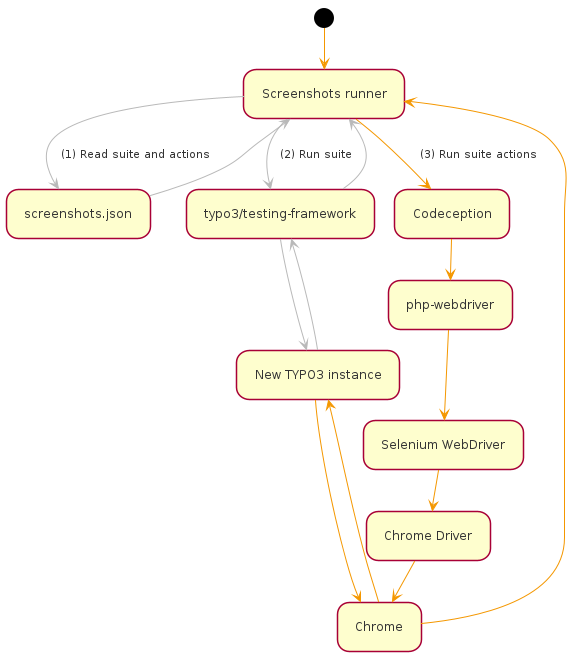

The diagram above was rendered by PlantUML. Its source (embedded in the PNG):
@startuml
skinparam ArrowColor #f49700
skinparam BackgroundColor #FFFFFF
skinparam DefaultFontColor #333333
skinparam Padding 8
skinparam Shadowing false
(*) --> "Screenshots runner" as runner
-[#b9b9b9]->[(1) Read suite and actions] "screenshots.json"
-[#b9b9b9]-> runner
-[#b9b9b9]->[(2) Run suite] "typo3/testing-framework" as testingframework
-[#b9b9b9]-> "New TYPO3 instance" as typo3
-[#b9b9b9]-> testingframework
-[#b9b9b9]-> runner
-->[(3) Run suite actions] "Codeception" as codeception
--> "php-webdriver"
--> "Selenium WebDriver"
--> "Chrome Driver"
--> "Chrome" as chrome
--> typo3
--> chrome
--> runner

@enduml